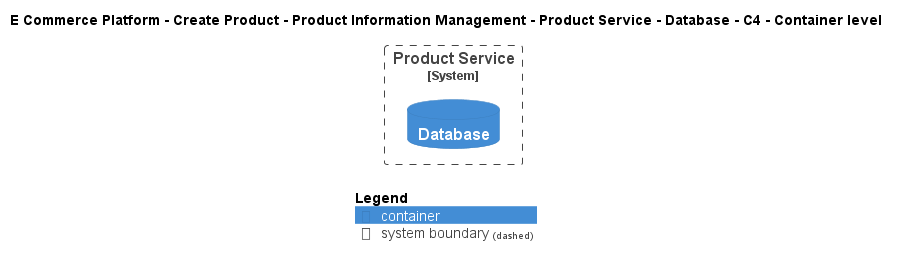

The diagram above was rendered by PlantUML. Its source (embedded in the PNG):
@startuml
!include ..\..\..\..\..\..\..\.c4s\C4_Container.puml

AddElementTag("c4interflow:lifecycle:new", $bgColor=green, $fontColor=#ffffff, $borderColor=green, $shadowing="False")
AddElementTag("c4interflow:lifecycle:changed", $bgColor=orange, $fontColor=#ffffff, $borderColor=orange, $shadowing="False")
AddElementTag("c4interflow:lifecycle:removed", $bgColor=red, $fontColor=#ffffff, $borderColor=red, $shadowing="False")

AddRelTag("c4interflow:lifecycle:new", $textColor=green, $lineColor=green)
AddRelTag("c4interflow:lifecycle:changed", $textColor=orange, $lineColor=orange)
AddRelTag("c4interflow:lifecycle:removed", $textColor=red, $lineColor=red)

SHOW_PERSON_PORTRAIT()
LAYOUT_TOP_DOWN()

skinparam linetype polyline

title E Commerce Platform - Create Product - Product Information Management - Product Service - Database - C4 - Container level


System_Boundary(ECommercePlatform.CreateProduct.ProductInformationManagement.SoftwareSystems.ProductService, "Product Service") {
    ContainerDb(ECommercePlatform.CreateProduct.ProductInformationManagement.SoftwareSystems.ProductService.Containers.Database, "Database", "", "")
}



SHOW_LEGEND()
@enduml